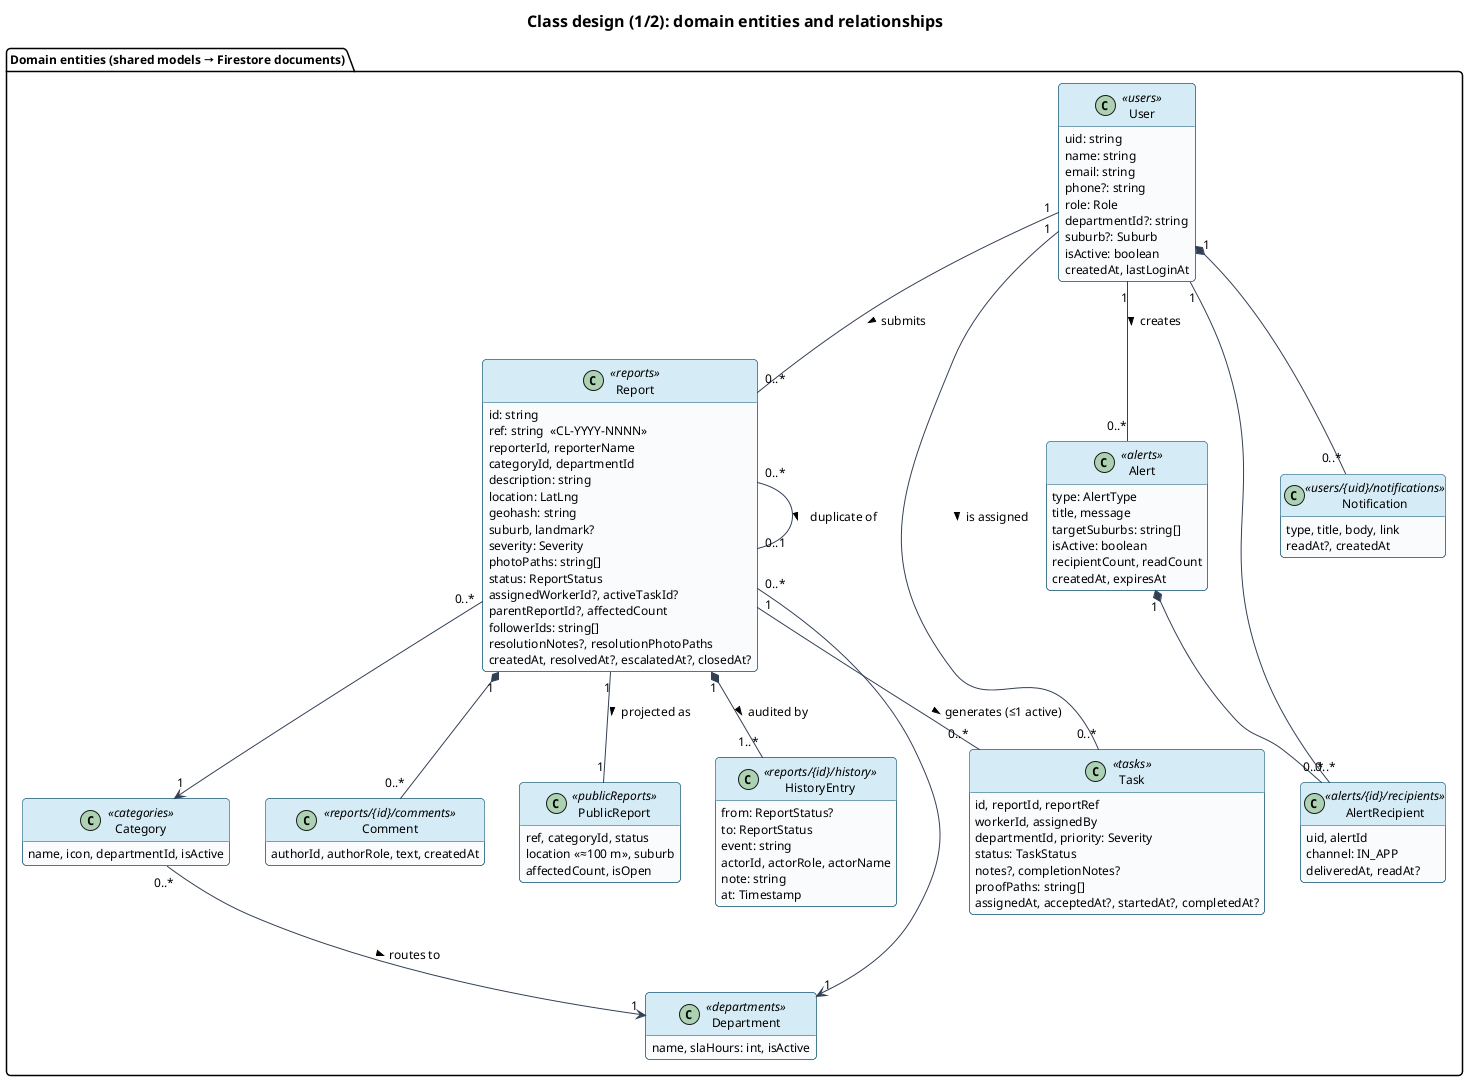

The diagram above was rendered by PlantUML. Its source (embedded in the PNG):
@startuml class-domain
!include _style.iuml
hide empty members
title Class design (1/2): domain entities and relationships
package "Domain entities (shared models → Firestore documents)" {
  class User <<users>> {
    uid: string
    name: string
    email: string
    phone?: string
    role: Role
    departmentId?: string
    suburb?: Suburb
    isActive: boolean
    createdAt, lastLoginAt
  }
  class Report <<reports>> {
    id: string
    ref: string  «CL-YYYY-NNNN»
    reporterId, reporterName
    categoryId, departmentId
    description: string
    location: LatLng
    geohash: string
    suburb, landmark?
    severity: Severity
    photoPaths: string[]
    status: ReportStatus
    assignedWorkerId?, activeTaskId?
    parentReportId?, affectedCount
    followerIds: string[]
    resolutionNotes?, resolutionPhotoPaths
    createdAt, resolvedAt?, escalatedAt?, closedAt?
  }
  class HistoryEntry <<reports/{id}/history>> {
    from: ReportStatus?
    to: ReportStatus
    event: string
    actorId, actorRole, actorName
    note: string
    at: Timestamp
  }
  class Task <<tasks>> {
    id, reportId, reportRef
    workerId, assignedBy
    departmentId, priority: Severity
    status: TaskStatus
    notes?, completionNotes?
    proofPaths: string[]
    assignedAt, acceptedAt?, startedAt?, completedAt?
  }
  class Alert <<alerts>> {
    type: AlertType
    title, message
    targetSuburbs: string[]
    isActive: boolean
    recipientCount, readCount
    createdAt, expiresAt
  }
  class AlertRecipient <<alerts/{id}/recipients>> {
    uid, alertId
    channel: IN_APP
    deliveredAt, readAt?
  }
  class Notification <<users/{uid}/notifications>> {
    type, title, body, link
    readAt?, createdAt
  }
  class Department <<departments>> {
    name, slaHours: int, isActive
  }
  class Category <<categories>> {
    name, icon, departmentId, isActive
  }
  class Comment <<reports/{id}/comments>> {
    authorId, authorRole, text, createdAt
  }
  class PublicReport <<publicReports>> {
    ref, categoryId, status
    location «≈100 m», suburb
    affectedCount, isOpen
  }
}

User "1" -- "0..*" Report : submits >
User "1" -- "0..*" Task : is assigned >
Report "1" *-- "1..*" HistoryEntry : audited by >
Report "1" *-- "0..*" Comment
Report "1" -- "0..*" Task : generates (≤1 active) >
Report "0..*" -- "0..1" Report : duplicate of >
Report "1" -- "1" PublicReport : projected as >
Category "0..*" --> "1" Department : routes to >
Report "0..*" --> "1" Category
Report "0..*" --> "1" Department
Alert "1" *-- "0..*" AlertRecipient
User "1" -- "0..*" AlertRecipient
User "1" *-- "0..*" Notification
User "1" -- "0..*" Alert : creates >

@enduml